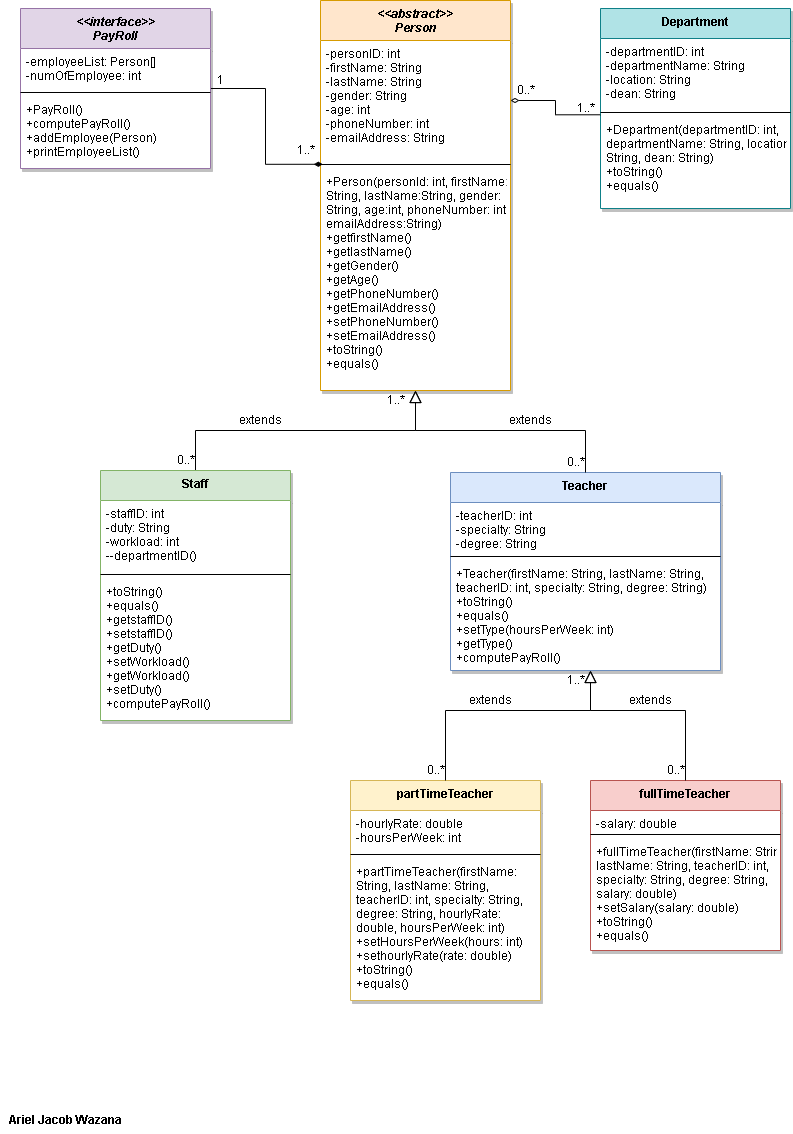

The diagram above was exported from draw.io. Its source (the exported page's mxGraphModel, read from the mxfile embedded in the PNG):
<mxGraphModel dx="1381" dy="764" grid="1" gridSize="10" guides="1" tooltips="1" connect="1" arrows="1" fold="1" page="1" pageScale="1" pageWidth="827" pageHeight="1169" math="0" shadow="0">
  <root>
    <mxCell id="WIyWlLk6GJQsqaUBKTNV-0" />
    <mxCell id="WIyWlLk6GJQsqaUBKTNV-1" parent="WIyWlLk6GJQsqaUBKTNV-0" />
    <mxCell id="zkfFHV4jXpPFQw0GAbJ--0" value="&lt;&lt;abstract&gt;&gt;&#10;Person" style="swimlane;fontStyle=3;align=center;verticalAlign=top;childLayout=stackLayout;horizontal=1;startSize=40;horizontalStack=0;resizeParent=1;resizeLast=0;collapsible=1;marginBottom=0;rounded=0;shadow=1;strokeWidth=1;fillColor=#ffe6cc;strokeColor=#d79b00;sketch=0;glass=0;gradientColor=none;swimlaneFillColor=default;labelBackgroundColor=none;labelBorderColor=none;" parent="WIyWlLk6GJQsqaUBKTNV-1" vertex="1">
      <mxGeometry x="330" y="20" width="190" height="390" as="geometry">
        <mxRectangle x="334" y="30" width="160" height="26" as="alternateBounds" />
      </mxGeometry>
    </mxCell>
    <mxCell id="CcQmyDMfMoInlUuQyHUH-1" value="-personID: int&#10;-firstName: String&#10;-lastName: String&#10;-gender: String&#10;-age: int&#10;-phoneNumber: int&#10;-emailAddress: String" style="text;align=left;verticalAlign=top;spacingLeft=4;spacingRight=4;overflow=hidden;rotatable=0;points=[[0,0.5],[1,0.5]];portConstraint=eastwest;" parent="zkfFHV4jXpPFQw0GAbJ--0" vertex="1">
      <mxGeometry y="40" width="190" height="120" as="geometry" />
    </mxCell>
    <mxCell id="zkfFHV4jXpPFQw0GAbJ--4" value="" style="line;html=1;strokeWidth=1;align=left;verticalAlign=middle;spacingTop=-1;spacingLeft=3;spacingRight=3;rotatable=0;labelPosition=right;points=[];portConstraint=eastwest;" parent="zkfFHV4jXpPFQw0GAbJ--0" vertex="1">
      <mxGeometry y="160" width="190" height="8" as="geometry" />
    </mxCell>
    <mxCell id="zkfFHV4jXpPFQw0GAbJ--5" value="+Person(personId: int, firstName:&#10;String, lastName:String, gender:&#10;String, age:int, phoneNumber: int,&#10;emailAddress:String)&#10;+getfirstName()&#10;+getlastName()&#10;+getGender()&#10;+getAge()&#10;+getPhoneNumber()&#10;+getEmailAddress()&#10;+setPhoneNumber()&#10;+setEmailAddress()&#10;+toString()&#10;+equals()" style="text;align=left;verticalAlign=top;spacingLeft=4;spacingRight=4;overflow=hidden;rotatable=0;points=[[0,0.5],[1,0.5]];portConstraint=eastwest;rounded=0;glass=0;shadow=0;" parent="zkfFHV4jXpPFQw0GAbJ--0" vertex="1">
      <mxGeometry y="168" width="190" height="222" as="geometry" />
    </mxCell>
    <mxCell id="zkfFHV4jXpPFQw0GAbJ--12" value="" style="endArrow=block;endSize=10;endFill=0;shadow=0;strokeWidth=1;rounded=0;edgeStyle=elbowEdgeStyle;elbow=vertical;exitX=0.5;exitY=0;exitDx=0;exitDy=0;" parent="WIyWlLk6GJQsqaUBKTNV-1" source="KqMf_dXG2k9BwyrCONFw-25" target="zkfFHV4jXpPFQw0GAbJ--0" edge="1">
      <mxGeometry width="160" relative="1" as="geometry">
        <mxPoint x="270" y="500" as="sourcePoint" />
        <mxPoint x="200" y="203" as="targetPoint" />
        <Array as="points">
          <mxPoint x="425" y="450" />
        </Array>
      </mxGeometry>
    </mxCell>
    <mxCell id="KqMf_dXG2k9BwyrCONFw-2" value="Department" style="swimlane;fontStyle=1;align=center;verticalAlign=top;childLayout=stackLayout;horizontal=1;startSize=30;horizontalStack=0;resizeParent=1;resizeLast=0;collapsible=1;marginBottom=0;rounded=0;shadow=1;strokeWidth=1;fillColor=#b0e3e6;strokeColor=#0e8088;sketch=0;glass=0;swimlaneFillColor=default;labelBackgroundColor=none;labelBorderColor=none;" parent="WIyWlLk6GJQsqaUBKTNV-1" vertex="1">
      <mxGeometry x="610" y="28" width="190" height="200" as="geometry">
        <mxRectangle x="334" y="30" width="160" height="26" as="alternateBounds" />
      </mxGeometry>
    </mxCell>
    <mxCell id="KqMf_dXG2k9BwyrCONFw-3" value="-departmentID: int&#10;-departmentName: String&#10;-location: String&#10;-dean: String" style="text;align=left;verticalAlign=top;spacingLeft=4;spacingRight=4;overflow=hidden;rotatable=0;points=[[0,0.5],[1,0.5]];portConstraint=eastwest;" parent="KqMf_dXG2k9BwyrCONFw-2" vertex="1">
      <mxGeometry y="30" width="190" height="70" as="geometry" />
    </mxCell>
    <mxCell id="KqMf_dXG2k9BwyrCONFw-4" value="" style="line;html=1;strokeWidth=1;align=left;verticalAlign=middle;spacingTop=-1;spacingLeft=3;spacingRight=3;rotatable=0;labelPosition=right;points=[];portConstraint=eastwest;" parent="KqMf_dXG2k9BwyrCONFw-2" vertex="1">
      <mxGeometry y="100" width="190" height="8" as="geometry" />
    </mxCell>
    <mxCell id="KqMf_dXG2k9BwyrCONFw-5" value="+Department(departmentID: int,&#10;departmentName: String, location: &#10;String, dean: String)&#10;+toString()&#10;+equals()" style="text;align=left;verticalAlign=top;spacingLeft=4;spacingRight=4;overflow=hidden;rotatable=0;points=[[0,0.5],[1,0.5]];portConstraint=eastwest;rounded=0;glass=0;shadow=0;" parent="KqMf_dXG2k9BwyrCONFw-2" vertex="1">
      <mxGeometry y="108" width="190" height="82" as="geometry" />
    </mxCell>
    <mxCell id="KqMf_dXG2k9BwyrCONFw-46" style="rounded=0;orthogonalLoop=1;jettySize=auto;html=1;entryX=0.012;entryY=-0.019;entryDx=0;entryDy=0;entryPerimeter=0;edgeStyle=orthogonalEdgeStyle;endArrow=diamondThin;endFill=1;strokeWidth=1;" parent="WIyWlLk6GJQsqaUBKTNV-1" source="KqMf_dXG2k9BwyrCONFw-21" target="zkfFHV4jXpPFQw0GAbJ--5" edge="1">
      <mxGeometry relative="1" as="geometry" />
    </mxCell>
    <mxCell id="KqMf_dXG2k9BwyrCONFw-21" value="&lt;&lt;interface&gt;&gt;&#10;PayRoll" style="swimlane;fontStyle=3;align=center;verticalAlign=top;childLayout=stackLayout;horizontal=1;startSize=40;horizontalStack=0;resizeParent=1;resizeLast=0;collapsible=1;marginBottom=0;rounded=0;shadow=1;strokeWidth=1;fillColor=#e1d5e7;strokeColor=#9673a6;sketch=0;glass=0;swimlaneFillColor=default;labelBackgroundColor=none;labelBorderColor=none;" parent="WIyWlLk6GJQsqaUBKTNV-1" vertex="1">
      <mxGeometry x="30" y="28" width="190" height="160" as="geometry">
        <mxRectangle x="334" y="30" width="160" height="26" as="alternateBounds" />
      </mxGeometry>
    </mxCell>
    <mxCell id="KqMf_dXG2k9BwyrCONFw-22" value="-employeeList: Person[]&#10;-numOfEmployee: int" style="text;align=left;verticalAlign=top;spacingLeft=4;spacingRight=4;overflow=hidden;rotatable=0;points=[[0,0.5],[1,0.5]];portConstraint=eastwest;" parent="KqMf_dXG2k9BwyrCONFw-21" vertex="1">
      <mxGeometry y="40" width="190" height="40" as="geometry" />
    </mxCell>
    <mxCell id="KqMf_dXG2k9BwyrCONFw-23" value="" style="line;html=1;strokeWidth=1;align=left;verticalAlign=middle;spacingTop=-1;spacingLeft=3;spacingRight=3;rotatable=0;labelPosition=right;points=[];portConstraint=eastwest;" parent="KqMf_dXG2k9BwyrCONFw-21" vertex="1">
      <mxGeometry y="80" width="190" height="8" as="geometry" />
    </mxCell>
    <mxCell id="KqMf_dXG2k9BwyrCONFw-24" value="+PayRoll()&#10;+computePayRoll()&#10;+addEmployee(Person)&#10;+printEmployeeList()" style="text;align=left;verticalAlign=top;spacingLeft=4;spacingRight=4;overflow=hidden;rotatable=0;points=[[0,0.5],[1,0.5]];portConstraint=eastwest;rounded=0;glass=0;shadow=0;" parent="KqMf_dXG2k9BwyrCONFw-21" vertex="1">
      <mxGeometry y="88" width="190" height="62" as="geometry" />
    </mxCell>
    <mxCell id="KqMf_dXG2k9BwyrCONFw-25" value="Staff" style="swimlane;fontStyle=1;align=center;verticalAlign=top;childLayout=stackLayout;horizontal=1;startSize=30;horizontalStack=0;resizeParent=1;resizeLast=0;collapsible=1;marginBottom=0;rounded=0;shadow=1;strokeWidth=1;fillColor=#d5e8d4;strokeColor=#82b366;sketch=0;glass=0;swimlaneFillColor=default;labelBackgroundColor=none;labelBorderColor=none;" parent="WIyWlLk6GJQsqaUBKTNV-1" vertex="1">
      <mxGeometry x="110" y="490" width="190" height="250" as="geometry">
        <mxRectangle x="334" y="30" width="160" height="26" as="alternateBounds" />
      </mxGeometry>
    </mxCell>
    <mxCell id="KqMf_dXG2k9BwyrCONFw-26" value="-staffID: int&#10;-duty: String&#10;-workload: int&#10;--departmentID()" style="text;align=left;verticalAlign=top;spacingLeft=4;spacingRight=4;overflow=hidden;rotatable=0;points=[[0,0.5],[1,0.5]];portConstraint=eastwest;" parent="KqMf_dXG2k9BwyrCONFw-25" vertex="1">
      <mxGeometry y="30" width="190" height="70" as="geometry" />
    </mxCell>
    <mxCell id="KqMf_dXG2k9BwyrCONFw-27" value="" style="line;html=1;strokeWidth=1;align=left;verticalAlign=middle;spacingTop=-1;spacingLeft=3;spacingRight=3;rotatable=0;labelPosition=right;points=[];portConstraint=eastwest;" parent="KqMf_dXG2k9BwyrCONFw-25" vertex="1">
      <mxGeometry y="100" width="190" height="8" as="geometry" />
    </mxCell>
    <mxCell id="KqMf_dXG2k9BwyrCONFw-28" value="+toString()&#10;+equals()&#10;+getstaffID()&#10;+setstaffID()&#10;+getDuty()&#10;+setWorkload()&#10;+getWorkload()&#10;+setDuty()&#10;+computePayRoll()" style="text;align=left;verticalAlign=top;spacingLeft=4;spacingRight=4;overflow=hidden;rotatable=0;points=[[0,0.5],[1,0.5]];portConstraint=eastwest;rounded=0;glass=0;shadow=0;" parent="KqMf_dXG2k9BwyrCONFw-25" vertex="1">
      <mxGeometry y="108" width="190" height="142" as="geometry" />
    </mxCell>
    <mxCell id="KqMf_dXG2k9BwyrCONFw-29" value="partTimeTeacher" style="swimlane;fontStyle=1;align=center;verticalAlign=top;childLayout=stackLayout;horizontal=1;startSize=30;horizontalStack=0;resizeParent=1;resizeLast=0;collapsible=1;marginBottom=0;rounded=0;shadow=1;strokeWidth=1;fillColor=#fff2cc;strokeColor=#d6b656;sketch=0;glass=0;swimlaneFillColor=default;labelBackgroundColor=none;labelBorderColor=none;" parent="WIyWlLk6GJQsqaUBKTNV-1" vertex="1">
      <mxGeometry x="360" y="800" width="190" height="220" as="geometry">
        <mxRectangle x="334" y="30" width="160" height="26" as="alternateBounds" />
      </mxGeometry>
    </mxCell>
    <mxCell id="KqMf_dXG2k9BwyrCONFw-30" value="-hourlyRate: double&#10;-hoursPerWeek: int" style="text;align=left;verticalAlign=top;spacingLeft=4;spacingRight=4;overflow=hidden;rotatable=0;points=[[0,0.5],[1,0.5]];portConstraint=eastwest;" parent="KqMf_dXG2k9BwyrCONFw-29" vertex="1">
      <mxGeometry y="30" width="190" height="40" as="geometry" />
    </mxCell>
    <mxCell id="KqMf_dXG2k9BwyrCONFw-31" value="" style="line;html=1;strokeWidth=1;align=left;verticalAlign=middle;spacingTop=-1;spacingLeft=3;spacingRight=3;rotatable=0;labelPosition=right;points=[];portConstraint=eastwest;" parent="KqMf_dXG2k9BwyrCONFw-29" vertex="1">
      <mxGeometry y="70" width="190" height="8" as="geometry" />
    </mxCell>
    <mxCell id="KqMf_dXG2k9BwyrCONFw-32" value="+partTimeTeacher(firstName:&#10;String, lastName: String, &#10;teacherID: int, specialty: String,&#10;degree: String, hourlyRate: &#10;double, hoursPerWeek: int)&#10;+setHoursPerWeek(hours: int)&#10;+sethourlyRate(rate: double)&#10;+toString()&#10;+equals()" style="text;align=left;verticalAlign=top;spacingLeft=4;spacingRight=4;overflow=hidden;rotatable=0;points=[[0,0.5],[1,0.5]];portConstraint=eastwest;rounded=0;glass=0;shadow=0;" parent="KqMf_dXG2k9BwyrCONFw-29" vertex="1">
      <mxGeometry y="78" width="190" height="142" as="geometry" />
    </mxCell>
    <mxCell id="KqMf_dXG2k9BwyrCONFw-33" value="fullTimeTeacher" style="swimlane;fontStyle=1;align=center;verticalAlign=top;childLayout=stackLayout;horizontal=1;startSize=30;horizontalStack=0;resizeParent=1;resizeLast=0;collapsible=1;marginBottom=0;rounded=0;shadow=1;strokeWidth=1;fillColor=#f8cecc;strokeColor=#b85450;sketch=0;glass=0;swimlaneFillColor=default;labelBackgroundColor=none;labelBorderColor=none;" parent="WIyWlLk6GJQsqaUBKTNV-1" vertex="1">
      <mxGeometry x="600" y="800" width="190" height="170" as="geometry">
        <mxRectangle x="334" y="30" width="160" height="26" as="alternateBounds" />
      </mxGeometry>
    </mxCell>
    <mxCell id="KqMf_dXG2k9BwyrCONFw-34" value="-salary: double" style="text;align=left;verticalAlign=top;spacingLeft=4;spacingRight=4;overflow=hidden;rotatable=0;points=[[0,0.5],[1,0.5]];portConstraint=eastwest;" parent="KqMf_dXG2k9BwyrCONFw-33" vertex="1">
      <mxGeometry y="30" width="190" height="20" as="geometry" />
    </mxCell>
    <mxCell id="KqMf_dXG2k9BwyrCONFw-35" value="" style="line;html=1;strokeWidth=1;align=left;verticalAlign=middle;spacingTop=-1;spacingLeft=3;spacingRight=3;rotatable=0;labelPosition=right;points=[];portConstraint=eastwest;" parent="KqMf_dXG2k9BwyrCONFw-33" vertex="1">
      <mxGeometry y="50" width="190" height="8" as="geometry" />
    </mxCell>
    <mxCell id="KqMf_dXG2k9BwyrCONFw-36" value="+fullTimeTeacher(firstName: String,&#10;lastName: String, teacherID: int,&#10;specialty: String, degree: String,&#10;salary: double)&#10;+setSalary(salary: double)&#10;+toString()&#10;+equals()" style="text;align=left;verticalAlign=top;spacingLeft=4;spacingRight=4;overflow=hidden;rotatable=0;points=[[0,0.5],[1,0.5]];portConstraint=eastwest;rounded=0;glass=0;shadow=0;" parent="KqMf_dXG2k9BwyrCONFw-33" vertex="1">
      <mxGeometry y="58" width="190" height="112" as="geometry" />
    </mxCell>
    <mxCell id="KqMf_dXG2k9BwyrCONFw-37" value="Teacher" style="swimlane;fontStyle=1;align=center;verticalAlign=top;childLayout=stackLayout;horizontal=1;startSize=30;horizontalStack=0;resizeParent=1;resizeLast=0;collapsible=1;marginBottom=0;rounded=0;shadow=1;strokeWidth=1;fillColor=#dae8fc;strokeColor=#6c8ebf;sketch=0;glass=0;swimlaneFillColor=default;labelBackgroundColor=none;labelBorderColor=none;" parent="WIyWlLk6GJQsqaUBKTNV-1" vertex="1">
      <mxGeometry x="460" y="492" width="270" height="198" as="geometry">
        <mxRectangle x="334" y="30" width="160" height="26" as="alternateBounds" />
      </mxGeometry>
    </mxCell>
    <mxCell id="KqMf_dXG2k9BwyrCONFw-38" value="-teacherID: int&#10;-specialty: String&#10;-degree: String" style="text;align=left;verticalAlign=top;spacingLeft=4;spacingRight=4;overflow=hidden;rotatable=0;points=[[0,0.5],[1,0.5]];portConstraint=eastwest;" parent="KqMf_dXG2k9BwyrCONFw-37" vertex="1">
      <mxGeometry y="30" width="270" height="50" as="geometry" />
    </mxCell>
    <mxCell id="KqMf_dXG2k9BwyrCONFw-39" value="" style="line;html=1;strokeWidth=1;align=left;verticalAlign=middle;spacingTop=-1;spacingLeft=3;spacingRight=3;rotatable=0;labelPosition=right;points=[];portConstraint=eastwest;" parent="KqMf_dXG2k9BwyrCONFw-37" vertex="1">
      <mxGeometry y="80" width="270" height="8" as="geometry" />
    </mxCell>
    <mxCell id="KqMf_dXG2k9BwyrCONFw-40" value="+Teacher(firstName: String, lastName: String,&#10;teacherID: int, specialty: String, degree: String)&#10;+toString()&#10;+equals()&#10;+setType(hoursPerWeek: int)&#10;+getType()&#10;+computePayRoll()" style="text;align=left;verticalAlign=top;spacingLeft=4;spacingRight=4;overflow=hidden;rotatable=0;points=[[0,0.5],[1,0.5]];portConstraint=eastwest;rounded=0;glass=0;shadow=0;" parent="KqMf_dXG2k9BwyrCONFw-37" vertex="1">
      <mxGeometry y="88" width="270" height="110" as="geometry" />
    </mxCell>
    <mxCell id="KqMf_dXG2k9BwyrCONFw-41" value="" style="endArrow=block;endSize=10;endFill=0;shadow=0;strokeWidth=1;rounded=0;edgeStyle=elbowEdgeStyle;elbow=vertical;exitX=0.5;exitY=0;exitDx=0;exitDy=0;" parent="WIyWlLk6GJQsqaUBKTNV-1" source="KqMf_dXG2k9BwyrCONFw-37" edge="1">
      <mxGeometry width="160" relative="1" as="geometry">
        <mxPoint x="270" y="500.0000000000002" as="sourcePoint" />
        <mxPoint x="425" y="410" as="targetPoint" />
        <Array as="points">
          <mxPoint x="450" y="450" />
          <mxPoint x="450" y="450" />
          <mxPoint x="540" y="440" />
        </Array>
      </mxGeometry>
    </mxCell>
    <mxCell id="KqMf_dXG2k9BwyrCONFw-42" value="" style="endArrow=block;endSize=10;endFill=0;shadow=0;strokeWidth=1;rounded=0;edgeStyle=elbowEdgeStyle;elbow=vertical;exitX=0.5;exitY=0;exitDx=0;exitDy=0;" parent="WIyWlLk6GJQsqaUBKTNV-1" source="KqMf_dXG2k9BwyrCONFw-33" edge="1">
      <mxGeometry width="160" relative="1" as="geometry">
        <mxPoint x="770" y="780" as="sourcePoint" />
        <mxPoint x="600" y="690" as="targetPoint" />
        <Array as="points">
          <mxPoint x="625" y="730" />
          <mxPoint x="625" y="730" />
          <mxPoint x="715" y="720" />
        </Array>
      </mxGeometry>
    </mxCell>
    <mxCell id="KqMf_dXG2k9BwyrCONFw-43" value="" style="endArrow=block;endSize=10;endFill=0;shadow=0;strokeWidth=1;rounded=0;edgeStyle=elbowEdgeStyle;elbow=vertical;exitX=0.5;exitY=0;exitDx=0;exitDy=0;" parent="WIyWlLk6GJQsqaUBKTNV-1" source="KqMf_dXG2k9BwyrCONFw-29" edge="1">
      <mxGeometry width="160" relative="1" as="geometry">
        <mxPoint x="705" y="800" as="sourcePoint" />
        <mxPoint x="600" y="690" as="targetPoint" />
        <Array as="points">
          <mxPoint x="625" y="730" />
          <mxPoint x="625" y="730" />
          <mxPoint x="715" y="720" />
        </Array>
      </mxGeometry>
    </mxCell>
    <mxCell id="KqMf_dXG2k9BwyrCONFw-47" style="rounded=0;orthogonalLoop=1;jettySize=auto;html=1;edgeStyle=orthogonalEdgeStyle;endArrow=diamondThin;endFill=0;strokeWidth=1;exitX=-0.001;exitY=-0.021;exitDx=0;exitDy=0;exitPerimeter=0;entryX=1;entryY=0.5;entryDx=0;entryDy=0;" parent="WIyWlLk6GJQsqaUBKTNV-1" source="KqMf_dXG2k9BwyrCONFw-5" target="CcQmyDMfMoInlUuQyHUH-1" edge="1">
      <mxGeometry relative="1" as="geometry">
        <mxPoint x="620" y="300" as="sourcePoint" />
        <mxPoint x="580" y="200" as="targetPoint" />
      </mxGeometry>
    </mxCell>
    <mxCell id="KqMf_dXG2k9BwyrCONFw-48" value="extends" style="text;html=1;resizable=0;autosize=1;align=center;verticalAlign=middle;points=[];fillColor=none;strokeColor=none;rounded=0;shadow=1;" parent="WIyWlLk6GJQsqaUBKTNV-1" vertex="1">
      <mxGeometry x="510" y="430" width="60" height="20" as="geometry" />
    </mxCell>
    <mxCell id="KqMf_dXG2k9BwyrCONFw-49" value="extends" style="text;html=1;resizable=0;autosize=1;align=center;verticalAlign=middle;points=[];fillColor=none;strokeColor=none;rounded=0;shadow=1;" parent="WIyWlLk6GJQsqaUBKTNV-1" vertex="1">
      <mxGeometry x="240" y="430" width="60" height="20" as="geometry" />
    </mxCell>
    <mxCell id="KqMf_dXG2k9BwyrCONFw-50" value="extends" style="text;html=1;resizable=0;autosize=1;align=center;verticalAlign=middle;points=[];fillColor=none;strokeColor=none;rounded=0;shadow=1;" parent="WIyWlLk6GJQsqaUBKTNV-1" vertex="1">
      <mxGeometry x="470" y="710" width="60" height="20" as="geometry" />
    </mxCell>
    <mxCell id="KqMf_dXG2k9BwyrCONFw-51" value="extends" style="text;html=1;resizable=0;autosize=1;align=center;verticalAlign=middle;points=[];fillColor=none;strokeColor=none;rounded=0;shadow=1;" parent="WIyWlLk6GJQsqaUBKTNV-1" vertex="1">
      <mxGeometry x="630" y="710" width="60" height="20" as="geometry" />
    </mxCell>
    <mxCell id="KqMf_dXG2k9BwyrCONFw-52" value="1..*" style="text;html=1;resizable=0;autosize=1;align=center;verticalAlign=middle;points=[];fillColor=none;strokeColor=none;rounded=0;shadow=1;" parent="WIyWlLk6GJQsqaUBKTNV-1" vertex="1">
      <mxGeometry x="580" y="118" width="30" height="20" as="geometry" />
    </mxCell>
    <mxCell id="KqMf_dXG2k9BwyrCONFw-53" value="0..*" style="text;html=1;resizable=0;autosize=1;align=center;verticalAlign=middle;points=[];fillColor=none;strokeColor=none;rounded=0;shadow=1;" parent="WIyWlLk6GJQsqaUBKTNV-1" vertex="1">
      <mxGeometry x="520" y="100" width="30" height="20" as="geometry" />
    </mxCell>
    <mxCell id="KqMf_dXG2k9BwyrCONFw-54" value="0..*" style="text;html=1;resizable=0;autosize=1;align=center;verticalAlign=middle;points=[];fillColor=none;strokeColor=none;rounded=0;shadow=1;" parent="WIyWlLk6GJQsqaUBKTNV-1" vertex="1">
      <mxGeometry x="180" y="470" width="30" height="20" as="geometry" />
    </mxCell>
    <mxCell id="KqMf_dXG2k9BwyrCONFw-55" value="0..*" style="text;html=1;resizable=0;autosize=1;align=center;verticalAlign=middle;points=[];fillColor=none;strokeColor=none;rounded=0;shadow=1;" parent="WIyWlLk6GJQsqaUBKTNV-1" vertex="1">
      <mxGeometry x="570" y="472" width="30" height="20" as="geometry" />
    </mxCell>
    <mxCell id="KqMf_dXG2k9BwyrCONFw-56" value="0..*" style="text;html=1;resizable=0;autosize=1;align=center;verticalAlign=middle;points=[];fillColor=none;strokeColor=none;rounded=0;shadow=1;" parent="WIyWlLk6GJQsqaUBKTNV-1" vertex="1">
      <mxGeometry x="430" y="780" width="30" height="20" as="geometry" />
    </mxCell>
    <mxCell id="KqMf_dXG2k9BwyrCONFw-57" value="0..*" style="text;html=1;resizable=0;autosize=1;align=center;verticalAlign=middle;points=[];fillColor=none;strokeColor=none;rounded=0;shadow=1;" parent="WIyWlLk6GJQsqaUBKTNV-1" vertex="1">
      <mxGeometry x="670" y="780" width="30" height="20" as="geometry" />
    </mxCell>
    <mxCell id="KqMf_dXG2k9BwyrCONFw-58" value="1" style="text;html=1;resizable=0;autosize=1;align=center;verticalAlign=middle;points=[];fillColor=none;strokeColor=none;rounded=0;shadow=1;" parent="WIyWlLk6GJQsqaUBKTNV-1" vertex="1">
      <mxGeometry x="220" y="90" width="20" height="20" as="geometry" />
    </mxCell>
    <mxCell id="KqMf_dXG2k9BwyrCONFw-59" value="1..*" style="text;html=1;resizable=0;autosize=1;align=center;verticalAlign=middle;points=[];fillColor=none;strokeColor=none;rounded=0;shadow=1;" parent="WIyWlLk6GJQsqaUBKTNV-1" vertex="1">
      <mxGeometry x="300" y="160" width="30" height="20" as="geometry" />
    </mxCell>
    <mxCell id="KqMf_dXG2k9BwyrCONFw-60" value="1..*" style="text;html=1;resizable=0;autosize=1;align=center;verticalAlign=middle;points=[];fillColor=none;strokeColor=none;rounded=0;shadow=1;" parent="WIyWlLk6GJQsqaUBKTNV-1" vertex="1">
      <mxGeometry x="390" y="410" width="30" height="20" as="geometry" />
    </mxCell>
    <mxCell id="KqMf_dXG2k9BwyrCONFw-61" value="1..*" style="text;html=1;resizable=0;autosize=1;align=center;verticalAlign=middle;points=[];fillColor=none;strokeColor=none;rounded=0;shadow=1;" parent="WIyWlLk6GJQsqaUBKTNV-1" vertex="1">
      <mxGeometry x="570" y="690" width="30" height="20" as="geometry" />
    </mxCell>
    <mxCell id="KqMf_dXG2k9BwyrCONFw-63" value="&lt;b&gt;Ariel Jacob Wazana&lt;/b&gt;" style="text;html=1;resizable=0;autosize=1;align=center;verticalAlign=middle;points=[];fillColor=none;strokeColor=none;rounded=0;shadow=1;" parent="WIyWlLk6GJQsqaUBKTNV-1" vertex="1">
      <mxGeometry x="10" y="1130" width="130" height="20" as="geometry" />
    </mxCell>
  </root>
</mxGraphModel>